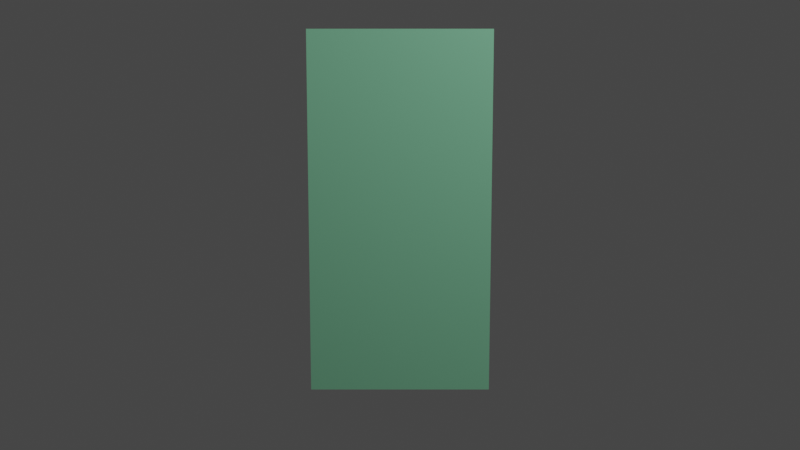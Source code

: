# Source: posed_arm2.blend  (saved by Blender 2.82.7; exported with 4.5.12 LTS)
import bpy
from mathutils import Matrix  # noqa: F401  (used for matrix-valued properties, if any)

bpy.ops.wm.read_factory_settings(use_empty=True)
scene = bpy.context.scene
scene.name = 'Scene'

# ---- collections
col_collection = bpy.data.collections.new('Collection'); scene.collection.children.link(col_collection)

# ---- materials (node trees are filled in below, after node groups)
mat_material = bpy.data.materials.new('Material')
mat_material.alpha_threshold = 0.0
mat_material.use_transparent_shadow = False
mat_material.line_color = (0.0, 0.0, 0.0, 1.0)

# ---- material node trees
mat_material.use_nodes = True; mat_material.node_tree.nodes.clear()
_N = mat_material.node_tree.nodes; _L = mat_material.node_tree.links
n0 = _N.new('ShaderNodeOutputMaterial'); n0.name = 'Material Output'; n0.location = (300, 300)
n1 = _N.new('ShaderNodeBsdfPrincipled'); n1.name = 'Principled BSDF'; n1.location = (10, 300)
n1.distribution = 'GGX'
n1.subsurface_method = 'BURLEY'
n1.inputs[0].default_value = (0.3162, 0.8, 0.4895, 1.0)
n1.inputs[2].default_value = 0.4
n1.inputs[3].default_value = 1.45
n1.inputs[27].default_value = (0.0, 0.0, 0.0, 1.0)
n1.inputs[28].default_value = 1.0
_L.new(n1.outputs[0], n0.inputs[0])
n0.is_active_output = True

# ---- world
world_world = bpy.data.worlds.new('World'); scene.world = world_world
world_world.use_nodes = True; world_world.node_tree.nodes.clear()
_N = world_world.node_tree.nodes; _L = world_world.node_tree.links
n0 = _N.new('ShaderNodeOutputWorld'); n0.name = 'World Output'; n0.location = (300, 300)
n1 = _N.new('ShaderNodeBackground'); n1.name = 'Background'; n1.location = (10, 300)
n1.inputs[0].default_value = (0.05088, 0.05088, 0.05088, 1.0)
_L.new(n1.outputs[0], n0.inputs[0])
n0.is_active_output = True
world_world.color = (0.05088, 0.05088, 0.05088)
world_world.use_sun_shadow = False
world_world.sun_shadow_jitter_overblur = 0.0

# ---- cameras
cam_front = bpy.data.cameras.new('front')
cam_front.clip_end = 100.0
cam_front.ortho_scale = 7.314

# ---- lights
light_light = bpy.data.lights.new('Light', 'POINT')
light_light.transmission_factor = 0.0
light_light.energy = 1000.0
light_light.shadow_soft_size = 0.1
light_light.shadow_maximum_resolution = 0.006
light_light.use_absolute_resolution = True

# ---- meshes
me_cube = bpy.data.meshes.new('Cube')
me_cube.from_pydata([(1.0, 0.0, 2.0), (1.0, 0.0, -2.0), (-1.0, 0.0, 2.0), (-1.0, 0.0, -2.0)], [], [(1, 0, 2, 3)])
_uv = me_cube.uv_layers.new(name='UVMap')
_uv.uv.foreach_set('vector', [0.375, 0.75, 0.625, 0.75, 0.625, 1.0, 0.375, 1.0])
me_cube.materials.append(mat_material)
me_cube.use_remesh_preserve_volume = False
me_cube.use_remesh_preserve_attributes = False
me_cube.use_mirror_vertex_groups = False
me_cube.update()
arm_armature = bpy.data.armatures.new('Armature')  # bones are not reproduced

# ---- objects
ob_cube = bpy.data.objects.new('Cube', me_cube)
ob_light = bpy.data.objects.new('Light', light_light)
ob_front = bpy.data.objects.new('front', cam_front)
ob_armature = bpy.data.objects.new('Armature', arm_armature)

# ---- transforms, parenting, visibility, modifiers, constraints
ob_cube.parent = ob_armature
ob_cube.location = (0.0, 0.0, 0.0)
ob_cube.lock_rotations_4d = False
ob_cube.empty_display_type = 'ARROWS'
ob_cube.lineart.crease_threshold = 0.0
_vg = ob_cube.vertex_groups.new(name='Bone')
_vg.add([0, 1, 2, 3], 1.0, 'REPLACE')
_m = ob_cube.modifiers.new('Armature', 'ARMATURE')
_m.object = ob_armature
ob_light.location = (4.076, -5.522, 5.904)
ob_light.rotation_euler = (0.6503, 0.05522, 1.866)
ob_light.lock_rotations_4d = False
ob_light.empty_display_type = 'ARROWS'
ob_light.color = (0.0, 0.0, 0.0, 0.0)
ob_light.lineart.crease_threshold = 0.0
ob_front.location = (0.0, -12.0, 2.0)
ob_front.rotation_euler = (1.396, 2.187e-16, 1.835e-16)
ob_front.lock_rotations_4d = False
ob_front.empty_display_type = 'ARROWS'
ob_front.color = (0.0, 0.0, 0.0, 0.0)
ob_front.display_type = 'WIRE'
ob_front.lineart.crease_threshold = 0.0
ob_armature.location = (0.0, 0.0, 0.0)
ob_armature.show_in_front = True
ob_armature.lineart.crease_threshold = 0.0

# ---- collection membership
col_collection.objects.link(ob_cube)
col_collection.objects.link(ob_light)
col_collection.objects.link(ob_front)
col_collection.objects.link(ob_armature)

# ---- scene / render settings (as saved in the file)
scene.camera = ob_front
scene.frame_start = 1; scene.frame_end = 250; scene.frame_set(1)
scene.render.engine = 'BLENDER_EEVEE_NEXT'
scene.cycles.use_denoising = False
scene.cycles.samples = 128
scene.cycles.sampling_pattern = 'TABULATED_SOBOL'
scene.cycles.use_adaptive_sampling = False
scene.cycles.use_light_tree = False
scene.view_settings.view_transform = 'Filmic'
bpy.context.view_layer.update()
